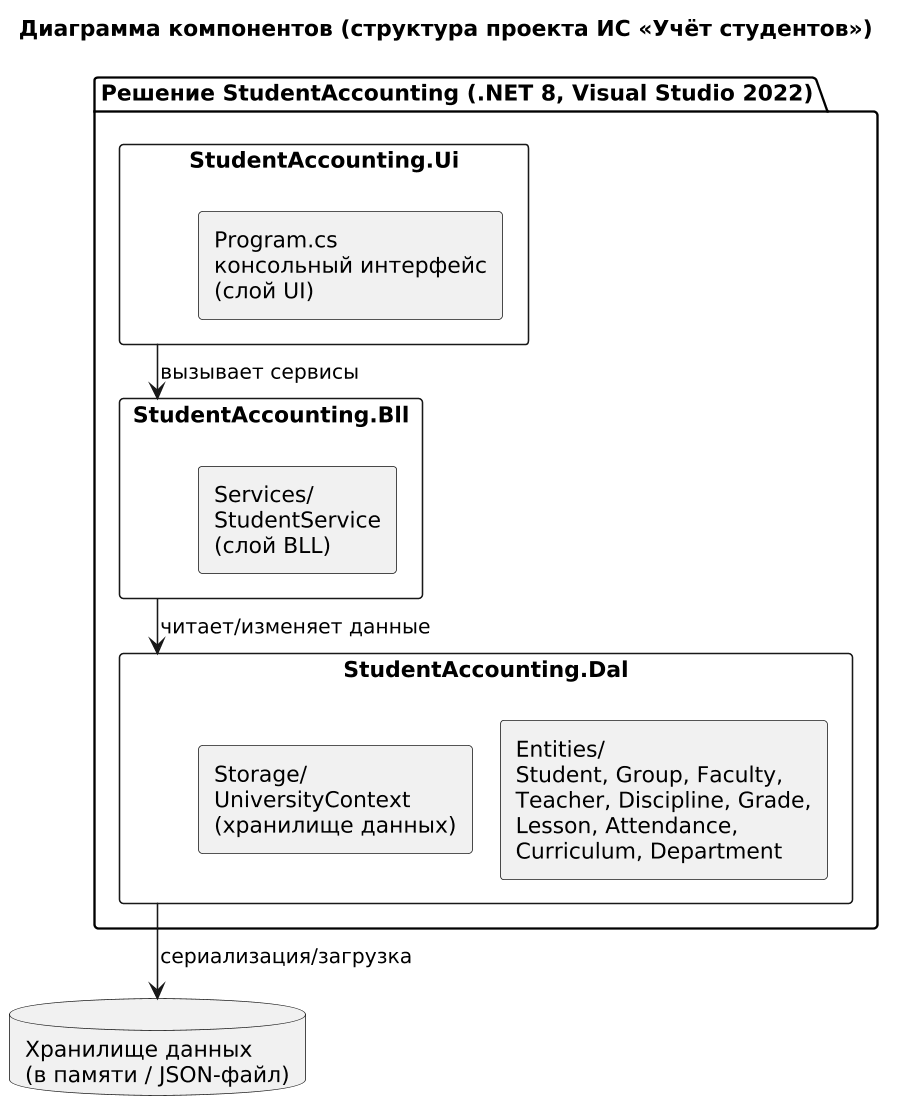

The diagram above was rendered by PlantUML. Its source (embedded in the PNG):
@startuml
skinparam dpi 150
skinparam componentStyle rectangle
title Диаграмма компонентов (структура проекта ИС «Учёт студентов»)

package "Решение StudentAccounting (.NET 8, Visual Studio 2022)" {
  component "StudentAccounting.Ui" as ui {
    [Program.cs\nконсольный интерфейс\n(слой UI)]
  }
  component "StudentAccounting.Bll" as bll {
    [Services/\nStudentService\n(слой BLL)]
  }
  component "StudentAccounting.Dal" as dal {
    [Entities/\nStudent, Group, Faculty,\nTeacher, Discipline, Grade,\nLesson, Attendance,\nCurriculum, Department]
    [Storage/\nUniversityContext\n(хранилище данных)]
  }
}

database "Хранилище данных\n(в памяти / JSON-файл)" as db

ui --> bll : вызывает сервисы
bll --> dal : читает/изменяет данные
dal --> db : сериализация/загрузка
@enduml